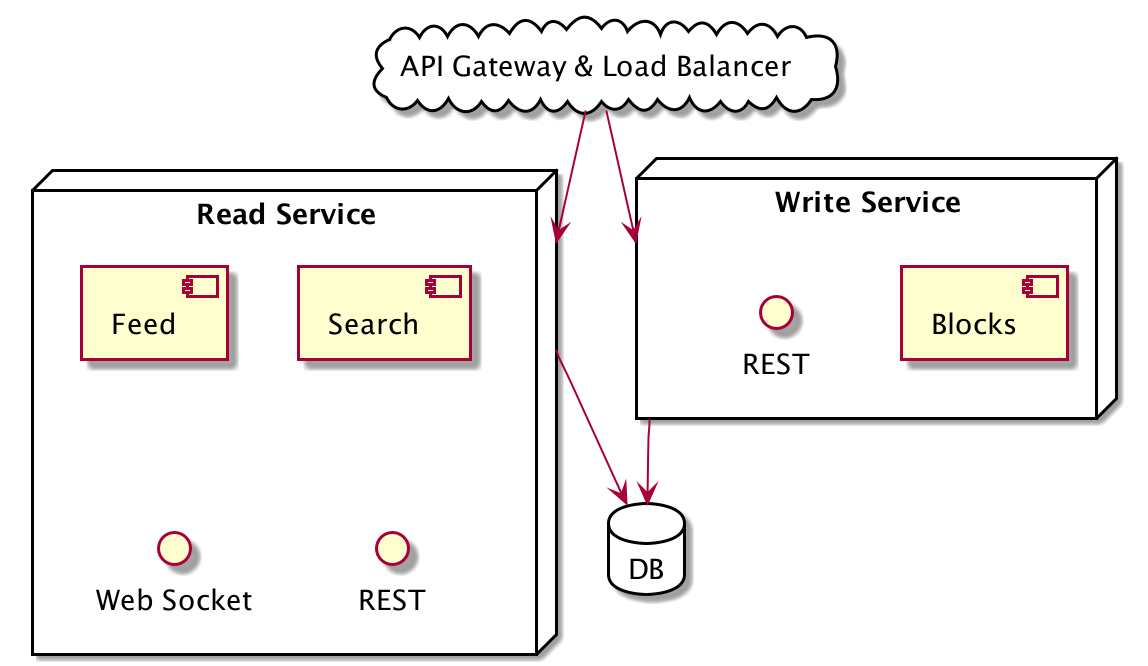

The diagram above was rendered by PlantUML. Its source (embedded in the PNG):
@startuml

database "DB" as db {
}

cloud "API Gateway & Load Balancer" as gateway {
}

node "Write Service" as block {
  component "Blocks"
  interface "REST" as writeapi
}

node "Read Service" as feed {
 component "Feed"
 component "Search"
 interface "Web Socket"
 interface "REST" as readapi
}

gateway --> feed
gateway --> block
block --> db
feed --> db

@enduml